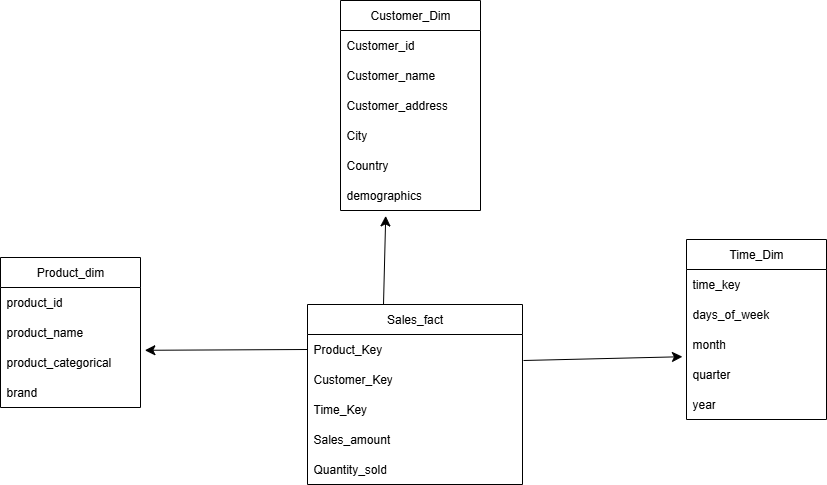

The diagram above was exported from draw.io. Its source (the exported page's mxGraphModel, read from the mxfile embedded in the PNG):
<mxGraphModel dx="642" dy="1426" grid="0" gridSize="10" guides="1" tooltips="1" connect="1" arrows="1" fold="1" page="0" pageScale="1" pageWidth="827" pageHeight="1169" math="0" shadow="0">
  <root>
    <mxCell id="0" />
    <mxCell id="1" parent="0" />
    <mxCell id="677WjhaloNv1SXkRofwt-66" value="Sales_fact" style="swimlane;fontStyle=0;childLayout=stackLayout;horizontal=1;startSize=30;horizontalStack=0;resizeParent=1;resizeParentMax=0;resizeLast=0;collapsible=1;marginBottom=0;whiteSpace=wrap;html=1;" vertex="1" parent="1">
      <mxGeometry x="931" y="-306" width="215" height="180" as="geometry" />
    </mxCell>
    <mxCell id="677WjhaloNv1SXkRofwt-67" value="Product_Key" style="text;strokeColor=none;fillColor=none;align=left;verticalAlign=middle;spacingLeft=4;spacingRight=4;overflow=hidden;points=[[0,0.5],[1,0.5]];portConstraint=eastwest;rotatable=0;whiteSpace=wrap;html=1;" vertex="1" parent="677WjhaloNv1SXkRofwt-66">
      <mxGeometry y="30" width="215" height="30" as="geometry" />
    </mxCell>
    <mxCell id="677WjhaloNv1SXkRofwt-68" value="Customer_Key" style="text;strokeColor=none;fillColor=none;align=left;verticalAlign=middle;spacingLeft=4;spacingRight=4;overflow=hidden;points=[[0,0.5],[1,0.5]];portConstraint=eastwest;rotatable=0;whiteSpace=wrap;html=1;" vertex="1" parent="677WjhaloNv1SXkRofwt-66">
      <mxGeometry y="60" width="215" height="30" as="geometry" />
    </mxCell>
    <mxCell id="677WjhaloNv1SXkRofwt-70" value="Time_Key" style="text;strokeColor=none;fillColor=none;align=left;verticalAlign=middle;spacingLeft=4;spacingRight=4;overflow=hidden;points=[[0,0.5],[1,0.5]];portConstraint=eastwest;rotatable=0;whiteSpace=wrap;html=1;" vertex="1" parent="677WjhaloNv1SXkRofwt-66">
      <mxGeometry y="90" width="215" height="30" as="geometry" />
    </mxCell>
    <mxCell id="677WjhaloNv1SXkRofwt-69" value="Sales_amount" style="text;strokeColor=none;fillColor=none;align=left;verticalAlign=middle;spacingLeft=4;spacingRight=4;overflow=hidden;points=[[0,0.5],[1,0.5]];portConstraint=eastwest;rotatable=0;whiteSpace=wrap;html=1;" vertex="1" parent="677WjhaloNv1SXkRofwt-66">
      <mxGeometry y="120" width="215" height="30" as="geometry" />
    </mxCell>
    <mxCell id="677WjhaloNv1SXkRofwt-71" value="Quantity_sold" style="text;strokeColor=none;fillColor=none;align=left;verticalAlign=middle;spacingLeft=4;spacingRight=4;overflow=hidden;points=[[0,0.5],[1,0.5]];portConstraint=eastwest;rotatable=0;whiteSpace=wrap;html=1;" vertex="1" parent="677WjhaloNv1SXkRofwt-66">
      <mxGeometry y="150" width="215" height="30" as="geometry" />
    </mxCell>
    <mxCell id="677WjhaloNv1SXkRofwt-72" value="Time_Dim" style="swimlane;fontStyle=0;childLayout=stackLayout;horizontal=1;startSize=30;horizontalStack=0;resizeParent=1;resizeParentMax=0;resizeLast=0;collapsible=1;marginBottom=0;whiteSpace=wrap;html=1;" vertex="1" parent="1">
      <mxGeometry x="1310" y="-371" width="140" height="180" as="geometry" />
    </mxCell>
    <mxCell id="677WjhaloNv1SXkRofwt-73" value="time_key" style="text;strokeColor=none;fillColor=none;align=left;verticalAlign=middle;spacingLeft=4;spacingRight=4;overflow=hidden;points=[[0,0.5],[1,0.5]];portConstraint=eastwest;rotatable=0;whiteSpace=wrap;html=1;" vertex="1" parent="677WjhaloNv1SXkRofwt-72">
      <mxGeometry y="30" width="140" height="30" as="geometry" />
    </mxCell>
    <mxCell id="677WjhaloNv1SXkRofwt-74" value="days_of_week" style="text;strokeColor=none;fillColor=none;align=left;verticalAlign=middle;spacingLeft=4;spacingRight=4;overflow=hidden;points=[[0,0.5],[1,0.5]];portConstraint=eastwest;rotatable=0;whiteSpace=wrap;html=1;" vertex="1" parent="677WjhaloNv1SXkRofwt-72">
      <mxGeometry y="60" width="140" height="30" as="geometry" />
    </mxCell>
    <mxCell id="677WjhaloNv1SXkRofwt-75" value="month" style="text;strokeColor=none;fillColor=none;align=left;verticalAlign=middle;spacingLeft=4;spacingRight=4;overflow=hidden;points=[[0,0.5],[1,0.5]];portConstraint=eastwest;rotatable=0;whiteSpace=wrap;html=1;" vertex="1" parent="677WjhaloNv1SXkRofwt-72">
      <mxGeometry y="90" width="140" height="30" as="geometry" />
    </mxCell>
    <mxCell id="677WjhaloNv1SXkRofwt-76" value="quarter" style="text;strokeColor=none;fillColor=none;align=left;verticalAlign=middle;spacingLeft=4;spacingRight=4;overflow=hidden;points=[[0,0.5],[1,0.5]];portConstraint=eastwest;rotatable=0;whiteSpace=wrap;html=1;" vertex="1" parent="677WjhaloNv1SXkRofwt-72">
      <mxGeometry y="120" width="140" height="30" as="geometry" />
    </mxCell>
    <mxCell id="677WjhaloNv1SXkRofwt-77" value="year" style="text;strokeColor=none;fillColor=none;align=left;verticalAlign=middle;spacingLeft=4;spacingRight=4;overflow=hidden;points=[[0,0.5],[1,0.5]];portConstraint=eastwest;rotatable=0;whiteSpace=wrap;html=1;" vertex="1" parent="677WjhaloNv1SXkRofwt-72">
      <mxGeometry y="150" width="140" height="30" as="geometry" />
    </mxCell>
    <mxCell id="677WjhaloNv1SXkRofwt-78" value="Customer_Dim" style="swimlane;fontStyle=0;childLayout=stackLayout;horizontal=1;startSize=30;horizontalStack=0;resizeParent=1;resizeParentMax=0;resizeLast=0;collapsible=1;marginBottom=0;whiteSpace=wrap;html=1;" vertex="1" parent="1">
      <mxGeometry x="964" y="-610" width="140" height="210" as="geometry" />
    </mxCell>
    <mxCell id="677WjhaloNv1SXkRofwt-79" value="Customer_id" style="text;strokeColor=none;fillColor=none;align=left;verticalAlign=middle;spacingLeft=4;spacingRight=4;overflow=hidden;points=[[0,0.5],[1,0.5]];portConstraint=eastwest;rotatable=0;whiteSpace=wrap;html=1;" vertex="1" parent="677WjhaloNv1SXkRofwt-78">
      <mxGeometry y="30" width="140" height="30" as="geometry" />
    </mxCell>
    <mxCell id="677WjhaloNv1SXkRofwt-80" value="Customer_name" style="text;strokeColor=none;fillColor=none;align=left;verticalAlign=middle;spacingLeft=4;spacingRight=4;overflow=hidden;points=[[0,0.5],[1,0.5]];portConstraint=eastwest;rotatable=0;whiteSpace=wrap;html=1;" vertex="1" parent="677WjhaloNv1SXkRofwt-78">
      <mxGeometry y="60" width="140" height="30" as="geometry" />
    </mxCell>
    <mxCell id="677WjhaloNv1SXkRofwt-81" value="Customer_address" style="text;strokeColor=none;fillColor=none;align=left;verticalAlign=middle;spacingLeft=4;spacingRight=4;overflow=hidden;points=[[0,0.5],[1,0.5]];portConstraint=eastwest;rotatable=0;whiteSpace=wrap;html=1;" vertex="1" parent="677WjhaloNv1SXkRofwt-78">
      <mxGeometry y="90" width="140" height="30" as="geometry" />
    </mxCell>
    <mxCell id="677WjhaloNv1SXkRofwt-82" value="City" style="text;strokeColor=none;fillColor=none;align=left;verticalAlign=middle;spacingLeft=4;spacingRight=4;overflow=hidden;points=[[0,0.5],[1,0.5]];portConstraint=eastwest;rotatable=0;whiteSpace=wrap;html=1;" vertex="1" parent="677WjhaloNv1SXkRofwt-78">
      <mxGeometry y="120" width="140" height="30" as="geometry" />
    </mxCell>
    <mxCell id="677WjhaloNv1SXkRofwt-83" value="Country" style="text;strokeColor=none;fillColor=none;align=left;verticalAlign=middle;spacingLeft=4;spacingRight=4;overflow=hidden;points=[[0,0.5],[1,0.5]];portConstraint=eastwest;rotatable=0;whiteSpace=wrap;html=1;" vertex="1" parent="677WjhaloNv1SXkRofwt-78">
      <mxGeometry y="150" width="140" height="30" as="geometry" />
    </mxCell>
    <mxCell id="677WjhaloNv1SXkRofwt-84" value="demographics" style="text;strokeColor=none;fillColor=none;align=left;verticalAlign=middle;spacingLeft=4;spacingRight=4;overflow=hidden;points=[[0,0.5],[1,0.5]];portConstraint=eastwest;rotatable=0;whiteSpace=wrap;html=1;" vertex="1" parent="677WjhaloNv1SXkRofwt-78">
      <mxGeometry y="180" width="140" height="30" as="geometry" />
    </mxCell>
    <mxCell id="677WjhaloNv1SXkRofwt-89" value="Product_dim" style="swimlane;fontStyle=0;childLayout=stackLayout;horizontal=1;startSize=30;horizontalStack=0;resizeParent=1;resizeParentMax=0;resizeLast=0;collapsible=1;marginBottom=0;whiteSpace=wrap;html=1;" vertex="1" parent="1">
      <mxGeometry x="624" y="-353" width="140" height="150" as="geometry" />
    </mxCell>
    <mxCell id="677WjhaloNv1SXkRofwt-90" value="product_id" style="text;strokeColor=none;fillColor=none;align=left;verticalAlign=middle;spacingLeft=4;spacingRight=4;overflow=hidden;points=[[0,0.5],[1,0.5]];portConstraint=eastwest;rotatable=0;whiteSpace=wrap;html=1;" vertex="1" parent="677WjhaloNv1SXkRofwt-89">
      <mxGeometry y="30" width="140" height="30" as="geometry" />
    </mxCell>
    <mxCell id="677WjhaloNv1SXkRofwt-91" value="product_name" style="text;strokeColor=none;fillColor=none;align=left;verticalAlign=middle;spacingLeft=4;spacingRight=4;overflow=hidden;points=[[0,0.5],[1,0.5]];portConstraint=eastwest;rotatable=0;whiteSpace=wrap;html=1;" vertex="1" parent="677WjhaloNv1SXkRofwt-89">
      <mxGeometry y="60" width="140" height="30" as="geometry" />
    </mxCell>
    <mxCell id="677WjhaloNv1SXkRofwt-92" value="product_categorical" style="text;strokeColor=none;fillColor=none;align=left;verticalAlign=middle;spacingLeft=4;spacingRight=4;overflow=hidden;points=[[0,0.5],[1,0.5]];portConstraint=eastwest;rotatable=0;whiteSpace=wrap;html=1;" vertex="1" parent="677WjhaloNv1SXkRofwt-89">
      <mxGeometry y="90" width="140" height="30" as="geometry" />
    </mxCell>
    <mxCell id="677WjhaloNv1SXkRofwt-93" value="brand" style="text;strokeColor=none;fillColor=none;align=left;verticalAlign=middle;spacingLeft=4;spacingRight=4;overflow=hidden;points=[[0,0.5],[1,0.5]];portConstraint=eastwest;rotatable=0;whiteSpace=wrap;html=1;" vertex="1" parent="677WjhaloNv1SXkRofwt-89">
      <mxGeometry y="120" width="140" height="30" as="geometry" />
    </mxCell>
    <mxCell id="677WjhaloNv1SXkRofwt-99" value="" style="endArrow=classic;html=1;rounded=0;fontSize=12;startSize=8;endSize=8;curved=1;entryX=0.323;entryY=1.18;entryDx=0;entryDy=0;entryPerimeter=0;" edge="1" parent="1" target="677WjhaloNv1SXkRofwt-84">
      <mxGeometry width="50" height="50" relative="1" as="geometry">
        <mxPoint x="1007" y="-306" as="sourcePoint" />
        <mxPoint x="1057" y="-356" as="targetPoint" />
      </mxGeometry>
    </mxCell>
    <mxCell id="677WjhaloNv1SXkRofwt-100" value="" style="endArrow=classic;html=1;rounded=0;fontSize=12;startSize=8;endSize=8;curved=1;entryX=1.031;entryY=0.093;entryDx=0;entryDy=0;entryPerimeter=0;exitX=0;exitY=0.5;exitDx=0;exitDy=0;" edge="1" parent="1" source="677WjhaloNv1SXkRofwt-67" target="677WjhaloNv1SXkRofwt-92">
      <mxGeometry width="50" height="50" relative="1" as="geometry">
        <mxPoint x="920" y="-260" as="sourcePoint" />
        <mxPoint x="861" y="-250" as="targetPoint" />
      </mxGeometry>
    </mxCell>
    <mxCell id="677WjhaloNv1SXkRofwt-102" value="" style="endArrow=classic;html=1;rounded=0;fontSize=12;startSize=8;endSize=8;curved=1;entryX=-0.029;entryY=0.907;entryDx=0;entryDy=0;entryPerimeter=0;" edge="1" parent="1" target="677WjhaloNv1SXkRofwt-75">
      <mxGeometry width="50" height="50" relative="1" as="geometry">
        <mxPoint x="1147" y="-250" as="sourcePoint" />
        <mxPoint x="1197" y="-300" as="targetPoint" />
      </mxGeometry>
    </mxCell>
  </root>
</mxGraphModel>